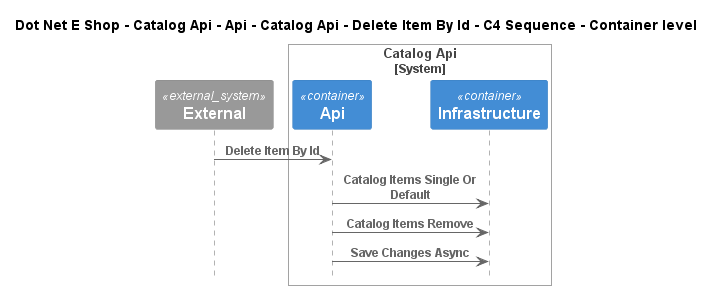

The diagram above was rendered by PlantUML. Its source (embedded in the PNG):
@startuml
!include ..\..\..\..\..\..\..\..\..\.c4s\C4_Sequence.puml

title Dot Net E Shop - Catalog Api - Api - Catalog Api - Delete Item By Id - C4 Sequence - Container level

System_Ext(C4InterFlow.SoftwareSystems.ExternalSystem, "External", "")

System_Boundary(DotNetEShop.SoftwareSystems.CatalogApi, "Catalog Api")
    Container(DotNetEShop.SoftwareSystems.CatalogApi.Containers.Api, "Api", "", "")
    Container(DotNetEShop.SoftwareSystems.CatalogApi.Containers.Infrastructure, "Infrastructure", "", "")
Boundary_End()

Rel(C4InterFlow.SoftwareSystems.ExternalSystem, DotNetEShop.SoftwareSystems.CatalogApi.Containers.Api, "Delete Item By Id")
Rel(DotNetEShop.SoftwareSystems.CatalogApi.Containers.Api, DotNetEShop.SoftwareSystems.CatalogApi.Containers.Infrastructure, "Catalog Items Single Or Default")
Rel(DotNetEShop.SoftwareSystems.CatalogApi.Containers.Api, DotNetEShop.SoftwareSystems.CatalogApi.Containers.Infrastructure, "Catalog Items Remove")
Rel(DotNetEShop.SoftwareSystems.CatalogApi.Containers.Api, DotNetEShop.SoftwareSystems.CatalogApi.Containers.Infrastructure, "Save Changes Async")


@enduml